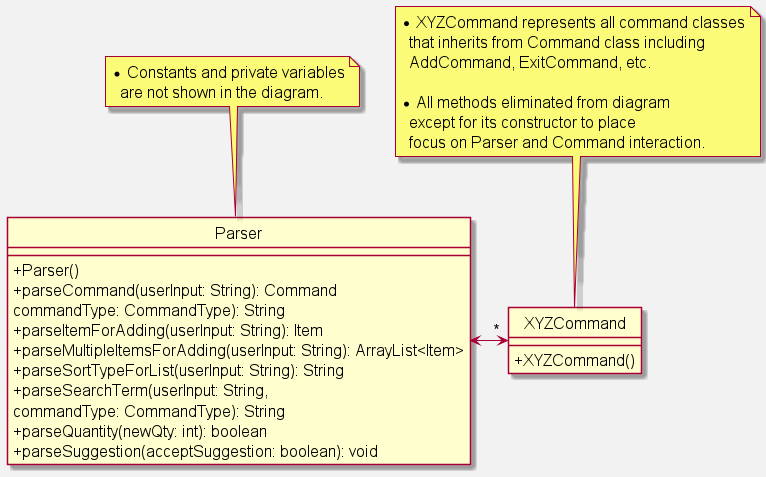

The diagram above was rendered by PlantUML. Its source (embedded in the PNG):
@startuml
hide circle
skinparam backgroundColor #f2f2f2
skinparam defaultFontSize 16
skinparam classAttributeIconSize 0

Parser <-> "*" XYZCommand

note top of XYZCommand
 * XYZCommand represents all command classes
   that inherits from Command class including
   AddCommand, ExitCommand, etc.

 * All methods eliminated from diagram
   except for its constructor to place
   focus on Parser and Command interaction.
end note

class XYZCommand {
+XYZCommand()
}

note top of Parser
* Constants and private variables
  are not shown in the diagram.
end note

class Parser {
+Parser()
+parseCommand(userInput: String): Command
commandType: CommandType): String
+parseItemForAdding(userInput: String): Item
+parseMultipleItemsForAdding(userInput: String): ArrayList<Item>
+parseSortTypeForList(userInput: String): String
+parseSearchTerm(userInput: String,
commandType: CommandType): String
+parseQuantity(newQty: int): boolean
+parseSuggestion(acceptSuggestion: boolean): void
}
@enduml